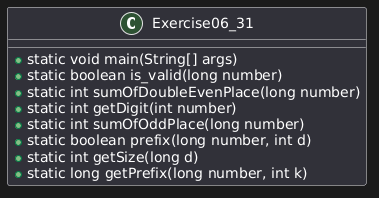

The diagram above was rendered by PlantUML. Its source (embedded in the PNG):
@startuml
class Exercise06_31 {
    +static void main(String[] args)
    +static boolean is_valid(long number)
    +static int sumOfDoubleEvenPlace(long number)
    +static int getDigit(int number)
    +static int sumOfOddPlace(long number)
    +static boolean prefix(long number, int d)
    +static int getSize(long d)
    +static long getPrefix(long number, int k)
}
@enduml